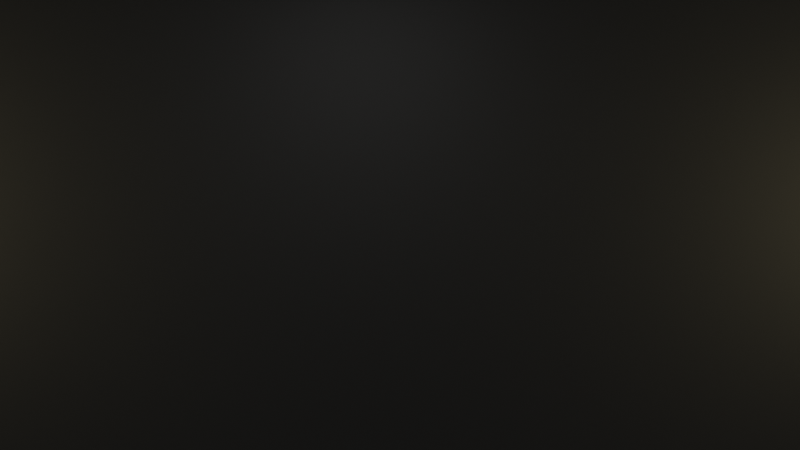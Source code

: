 # Source: intro.blend  (saved by Blender 2.91.10; exported with 4.5.12 LTS)
import bpy
from mathutils import Matrix  # noqa: F401  (used for matrix-valued properties, if any)

bpy.ops.wm.read_factory_settings(use_empty=True)
scene = bpy.context.scene
scene.name = 'Scene'

# ---- collections
col_collection = bpy.data.collections.new('Collection'); scene.collection.children.link(col_collection)
col_camera = bpy.data.collections.new('Camera'); scene.collection.children.link(col_camera)

# ---- materials (node trees are filled in below, after node groups)
mat_solid_stroke = bpy.data.materials.new('Solid Stroke')
mat_solid_stroke.use_transparent_shadow = False
mat_squares_stroke = bpy.data.materials.new('Squares Stroke')
mat_squares_stroke.use_transparent_shadow = False
mat_solid_fill = bpy.data.materials.new('Solid Fill')
mat_solid_fill.use_transparent_shadow = False
mat_dots_stroke = bpy.data.materials.new('Dots Stroke')
mat_dots_stroke.use_transparent_shadow = False
mat_material = bpy.data.materials.new('Material')
mat_material.use_transparent_shadow = False
mat_material_001 = bpy.data.materials.new('Material.001')
mat_material_001.use_transparent_shadow = False
mat_material_002 = bpy.data.materials.new('Material.002')
mat_material_002.use_transparent_shadow = False
mat_material_003 = bpy.data.materials.new('Material.003')
mat_material_003.use_transparent_shadow = False

# ---- material node trees
mat_dots_stroke.use_nodes = True; mat_dots_stroke.node_tree.nodes.clear()
_N = mat_dots_stroke.node_tree.nodes; _L = mat_dots_stroke.node_tree.links
n0 = _N.new('ShaderNodeOutputMaterial'); n0.name = 'Material Output'; n0.location = (300, 300)
n1 = _N.new('ShaderNodeBsdfPrincipled'); n1.name = 'Principled BSDF'; n1.location = (10, 300)
n1.distribution = 'GGX'
n1.subsurface_method = 'BURLEY'
n1.inputs[2].default_value = 0.4
n1.inputs[3].default_value = 1.45
n1.inputs[27].default_value = (0.0, 0.0, 0.0, 1.0)
n1.inputs[28].default_value = 1.0
_L.new(n1.outputs[0], n0.inputs[0])
n0.is_active_output = True
mat_material.use_nodes = True; mat_material.node_tree.nodes.clear()
_N = mat_material.node_tree.nodes; _L = mat_material.node_tree.links
n0 = _N.new('ShaderNodeBsdfPrincipled'); n0.name = 'Principled BSDF'; n0.location = (10, 300)
n0.distribution = 'GGX'
n0.subsurface_method = 'BURLEY'
n0.inputs[0].default_value = (0.016, 0.7758, 0.0, 1.0)
n0.inputs[3].default_value = 1.45
n0.inputs[27].default_value = (0.0, 0.0, 0.0, 1.0)
n0.inputs[28].default_value = 1.0
n1 = _N.new('ShaderNodeOutputMaterial'); n1.name = 'Material Output'; n1.location = (300, 300)
_L.new(n0.outputs[0], n1.inputs[0])
n1.is_active_output = True
mat_material_001.use_nodes = True; mat_material_001.node_tree.nodes.clear()
_N = mat_material_001.node_tree.nodes; _L = mat_material_001.node_tree.links
n0 = _N.new('ShaderNodeOutputMaterial'); n0.name = 'Material Output'; n0.location = (603, 230)
n1 = _N.new('ShaderNodeBsdfPrincipled'); n1.name = 'Principled BSDF'; n1.location = (197, 315)
n1.distribution = 'GGX'
n1.subsurface_method = 'BURLEY'
n1.inputs[0].default_value = (0.0, 0.0, 0.0, 1.0)
n1.inputs[2].default_value = 0.5327
n1.inputs[3].default_value = 1.45
n1.inputs[27].default_value = (0.0, 0.0, 0.0, 1.0)
n1.inputs[28].default_value = 1.0
_L.new(n1.outputs[0], n0.inputs[0])
n0.is_active_output = True
mat_material_002.use_nodes = True; mat_material_002.node_tree.nodes.clear()
_N = mat_material_002.node_tree.nodes; _L = mat_material_002.node_tree.links
n0 = _N.new('ShaderNodeBsdfPrincipled'); n0.name = 'Principled BSDF'; n0.location = (10, 300)
n0.distribution = 'GGX'
n0.subsurface_method = 'BURLEY'
n0.inputs[0].default_value = (0.016, 0.7758, 0.0, 1.0)
n0.inputs[3].default_value = 1.45
n0.inputs[27].default_value = (0.0, 0.0, 0.0, 1.0)
n0.inputs[28].default_value = 1.0
n1 = _N.new('ShaderNodeOutputMaterial'); n1.name = 'Material Output'; n1.location = (300, 300)
_L.new(n0.outputs[0], n1.inputs[0])
n1.is_active_output = True
mat_material_003.use_nodes = True; mat_material_003.node_tree.nodes.clear()
_N = mat_material_003.node_tree.nodes; _L = mat_material_003.node_tree.links
n0 = _N.new('ShaderNodeBsdfPrincipled'); n0.name = 'Principled BSDF'; n0.location = (10, 300)
n0.distribution = 'GGX'
n0.subsurface_method = 'BURLEY'
n0.inputs[0].default_value = (0.016, 0.7758, 0.0, 1.0)
n0.inputs[3].default_value = 1.45
n0.inputs[27].default_value = (0.0, 0.0, 0.0, 1.0)
n0.inputs[28].default_value = 1.0
n1 = _N.new('ShaderNodeOutputMaterial'); n1.name = 'Material Output'; n1.location = (300, 300)
_L.new(n0.outputs[0], n1.inputs[0])
n1.is_active_output = True

# ---- world
world_world = bpy.data.worlds.new('World'); scene.world = world_world
world_world.use_nodes = True; world_world.node_tree.nodes.clear()
_N = world_world.node_tree.nodes; _L = world_world.node_tree.links
n0 = _N.new('ShaderNodeOutputWorld'); n0.name = 'World Output'; n0.location = (300, 300)
n1 = _N.new('ShaderNodeBackground'); n1.name = 'Background'; n1.location = (10, 300)
n1.inputs[0].default_value = (0.1573, 0.1573, 0.1573, 1.0)
_L.new(n1.outputs[0], n0.inputs[0])
n0.is_active_output = True
world_world.color = (0.9513, 0.9513, 0.9513)
world_world.use_sun_shadow = False
world_world.sun_shadow_jitter_overblur = 0.0

# ---- cameras
cam_camera = bpy.data.cameras.new('Camera')
cam_camera.passepartout_alpha = 1.0
cam_camera.display_size = 2.0

# ---- lights
light_area = bpy.data.lights.new('Area', 'AREA')
light_area.color = (1.0, 0.8388, 0.4564)
light_area.transmission_factor = 0.0
light_area.energy = 78.54
light_area.shadow_soft_size = 1.0
light_area.shadow_maximum_resolution = 0.006
light_area.use_absolute_resolution = True
light_area.size = 1.0
light_area.size_y = 1.0
light_area_002 = bpy.data.lights.new('Area.002', 'AREA')
light_area_002.color = (1.0, 0.8388, 0.4564)
light_area_002.transmission_factor = 0.0
light_area_002.energy = 78.54
light_area_002.shadow_soft_size = 1.0
light_area_002.shadow_maximum_resolution = 0.006
light_area_002.use_absolute_resolution = True
light_area_002.size = 1.0
light_area_002.size_y = 1.0
light_area_003 = bpy.data.lights.new('Area.003', 'AREA')
light_area_003.transmission_factor = 0.0
light_area_003.energy = 78.54
light_area_003.shadow_soft_size = 1.0
light_area_003.shadow_maximum_resolution = 0.006
light_area_003.use_absolute_resolution = True
light_area_003.size = 1.0
light_area_003.size_y = 1.0

# ---- meshes
me_plane = bpy.data.meshes.new('Plane')
me_plane.from_pydata([(-1.0, -1.0, 0.0), (1.0, -1.0, 0.0), (-1.0, 1.0, 0.0), (1.0, 1.0, 0.0)], [], [(0, 1, 3, 2)])
_uv = me_plane.uv_layers.new(name='UVMap')
_uv.uv.foreach_set('vector', [0.0, 0.0, 1.0, 0.0, 1.0, 1.0, 0.0, 1.0])
me_plane.materials.append(mat_material_001)
me_plane.use_remesh_fix_poles = True
me_plane.use_remesh_preserve_attributes = False
me_plane.use_mirror_vertex_groups = False
me_plane.update()
me_plane_001 = bpy.data.meshes.new('Plane.001')
me_plane_001.from_pydata([(-1.0, -1.0, 0.0), (1.0, -1.0, 0.0), (-1.0, 1.0, 0.0), (1.0, 1.0, 0.0)], [], [(0, 1, 3, 2)])
_uv = me_plane_001.uv_layers.new(name='UVMap')
_uv.uv.foreach_set('vector', [0.0, 0.0, 1.0, 0.0, 1.0, 1.0, 0.0, 1.0])
me_plane_001.materials.append(mat_material_002)
me_plane_001.use_remesh_fix_poles = True
me_plane_001.use_remesh_preserve_attributes = False
me_plane_001.use_mirror_vertex_groups = False
me_plane_001.update()
me_plane_002 = bpy.data.meshes.new('Plane.002')
me_plane_002.from_pydata([(-1.0, -1.0, 0.0), (1.0, -1.0, 0.0), (-1.0, 1.0, 0.0), (1.0, 1.0, 0.0)], [], [(0, 1, 3, 2)])
me_plane_002.polygons.foreach_set('use_smooth', [True] * 1)
_uv = me_plane_002.uv_layers.new(name='UVMap')
_uv.uv.foreach_set('vector', [0.0, 0.0, 1.0, 0.0, 1.0, 1.0, 0.0, 1.0])
me_plane_002.materials.append(mat_material_003)
me_plane_002.use_remesh_fix_poles = True
me_plane_002.use_remesh_preserve_attributes = False
me_plane_002.use_mirror_vertex_groups = False
me_plane_002.update()

# ---- curves / text
txt_text = bpy.data.curves.new('Text', 'FONT')
txt_text.dimensions = '2D'
txt_text.body = 'squeeze'
txt_text.materials.append(mat_material)
txt_text.use_path_clamp = True
txt_text.resolution_u = 20

# ---- objects
ob_stroke = bpy.data.objects.new('Stroke', None)
ob_text = bpy.data.objects.new('Text', txt_text)
ob_plane = bpy.data.objects.new('Plane', me_plane)
ob_plane_001 = bpy.data.objects.new('Plane.001', me_plane_001)
ob_plane_002 = bpy.data.objects.new('Plane.002', me_plane_002)
ob_text_underline_object = bpy.data.objects.new('text&underline_object', None)
ob_area = bpy.data.objects.new('Area', light_area)
ob_area_001 = bpy.data.objects.new('Area.001', light_area_002)
ob_area_002 = bpy.data.objects.new('Area.002', light_area_003)
ob_camera = bpy.data.objects.new('Camera', cam_camera)

# ---- transforms, parenting, visibility, modifiers, constraints
ob_stroke.location = (0.0, 0.0, 0.0)
ob_stroke.empty_display_size = 0.2
ob_stroke.empty_image_offset = (0.0, 0.0)
ob_stroke.empty_image_side = 'FRONT'
ob_stroke.use_grease_pencil_lights = True
ob_stroke.lineart.crease_threshold = 0.0
ob_text.parent = ob_text_underline_object
ob_text.location = (-1.586, -2.471, -0.2043)
ob_text.rotation_euler = (1.571, -0.0, 0.0)
ob_text.lineart.crease_threshold = 0.0
ob_plane.location = (0.0, -3.657, 4.55)
ob_plane.rotation_euler = (1.571, -0.0, 0.0)
ob_plane.scale = (7.048, 8.767, 5.042)
ob_plane.lineart.crease_threshold = 0.0
ob_plane_001.parent = ob_text_underline_object
ob_plane_001.location = (0.5588, -1.841, -0.3263)
ob_plane_001.rotation_euler = (1.571, -0.0, 0.0)
ob_plane_001.scale = (1.295, 0.0462, 1.0)
ob_plane_001.lineart.crease_threshold = 0.0
ob_plane_002.parent = ob_text_underline_object
ob_plane_002.location = (-1.324, -1.841, -0.3263)
ob_plane_002.rotation_euler = (1.571, -0.0, 0.0)
ob_plane_002.scale = (0.3693, 0.0462, 1.0)
ob_plane_002.lineart.crease_threshold = 0.0
ob_text_underline_object.location = (0.0, 1.163, 0.0)
ob_text_underline_object.empty_display_type = 'ARROWS'
ob_text_underline_object.lineart.crease_threshold = 0.0
ob_area.location = (7.249, -7.839, 0.223)
ob_area.rotation_euler = (1.571, 0.01117, 1.045)
ob_area.scale = (1.918, 1.918, 1.918)
ob_area.lineart.crease_threshold = 0.0
ob_area_001.location = (-6.833, -7.839, 0.223)
ob_area_001.rotation_euler = (1.571, 0.01117, 5.18)
ob_area_001.scale = (1.918, 1.918, 1.918)
ob_area_001.lineart.crease_threshold = 0.0
ob_area_002.location = (0.0, -8.209, 2.987)
ob_area_002.scale = (1.605, 1.605, 1.605)
ob_area_002.lineart.crease_threshold = 0.0
ob_camera.location = (-0.345, -14.63, 4.826e-07)
ob_camera.rotation_euler = (1.571, 9.664e-07, -0.05585)
ob_camera.scale = (1.0, 1.0, 1.0)
ob_camera.empty_image_side = 'FRONT'
ob_camera.lineart.crease_threshold = 0.0

# ---- collection membership
col_collection.objects.link(ob_stroke)
col_collection.objects.link(ob_text)
col_collection.objects.link(ob_plane)
col_collection.objects.link(ob_plane_001)
col_collection.objects.link(ob_plane_002)
col_collection.objects.link(ob_text_underline_object)
col_collection.objects.link(ob_area)
col_collection.objects.link(ob_area_001)
col_collection.objects.link(ob_area_002)
col_camera.objects.link(ob_camera)

# ---- scene / render settings (as saved in the file)
scene.camera = ob_camera
scene.frame_start = 1; scene.frame_end = 60; scene.frame_set(0)
scene.render.engine = 'BLENDER_EEVEE_NEXT'
scene.render.image_settings.file_format = 'FFMPEG'
scene.render.image_settings.color_mode = 'RGB'
scene.cycles.use_denoising = False
scene.cycles.samples = 128
scene.cycles.sampling_pattern = 'TABULATED_SOBOL'
scene.cycles.use_adaptive_sampling = False
scene.cycles.use_light_tree = False
scene.view_settings.view_transform = 'Standard'
bpy.context.view_layer.update()

